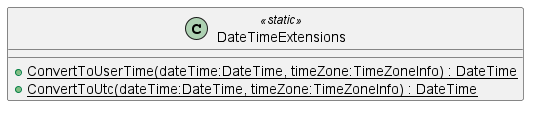

The diagram above was rendered by PlantUML. Its source (embedded in the PNG):
@startuml
class DateTimeExtensions <<static>> {
    + {static} ConvertToUserTime(dateTime:DateTime, timeZone:TimeZoneInfo) : DateTime
    + {static} ConvertToUtc(dateTime:DateTime, timeZone:TimeZoneInfo) : DateTime
}
@enduml